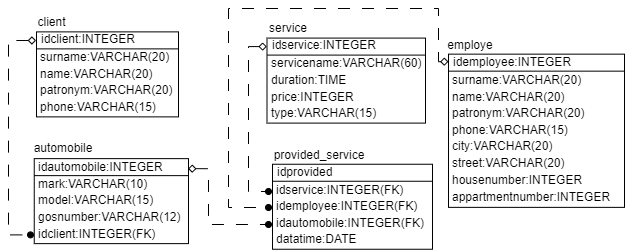

The diagram above was exported from draw.io. Its source (the exported page's mxGraphModel, read from the mxfile embedded in the PNG):
<mxGraphModel dx="1717" dy="457" grid="1" gridSize="10" guides="1" tooltips="1" connect="1" arrows="1" fold="1" page="1" pageScale="1" pageWidth="827" pageHeight="1169" math="0" shadow="0">
  <root>
    <mxCell id="0" />
    <mxCell id="1" parent="0" />
    <mxCell id="5lg8Dt5AC8RS0iVZjfRJ-1" value="" style="rounded=0;whiteSpace=wrap;html=1;" vertex="1" parent="1">
      <mxGeometry x="-112" y="84.38" width="142" height="85" as="geometry" />
    </mxCell>
    <mxCell id="5lg8Dt5AC8RS0iVZjfRJ-2" value="" style="shape=image;imageAspect=0;aspect=fixed;verticalLabelPosition=bottom;verticalAlign=top;image=data:image/png,(base64 omitted: 1596 chars);" vertex="1" parent="1">
      <mxGeometry x="8" y="244.38" as="geometry" />
    </mxCell>
    <mxCell id="5lg8Dt5AC8RS0iVZjfRJ-3" style="edgeStyle=orthogonalEdgeStyle;rounded=0;orthogonalLoop=1;jettySize=auto;html=1;exitX=-0.003;exitY=0.113;exitDx=0;exitDy=0;exitPerimeter=0;dashed=1;dashPattern=12 12;startArrow=diamond;startFill=0;endArrow=oval;endFill=1;" edge="1" parent="1">
      <mxGeometry relative="1" as="geometry">
        <mxPoint x="-112.42599999999993" y="92.98499999999999" as="sourcePoint" />
        <mxPoint x="-118" y="287.38" as="targetPoint" />
        <Array as="points">
          <mxPoint x="-140" y="93.38" />
          <mxPoint x="-140" y="287.38" />
        </Array>
      </mxGeometry>
    </mxCell>
    <mxCell id="5lg8Dt5AC8RS0iVZjfRJ-6" value="client" style="text;html=1;strokeColor=none;fillColor=none;align=center;verticalAlign=middle;whiteSpace=wrap;rounded=0;" vertex="1" parent="1">
      <mxGeometry x="-112.25" y="66.88" width="30.75" height="16.78" as="geometry" />
    </mxCell>
    <mxCell id="5lg8Dt5AC8RS0iVZjfRJ-7" value="idclient:INTEGER" style="text;html=1;strokeColor=none;fillColor=none;align=left;verticalAlign=middle;whiteSpace=wrap;rounded=0;" vertex="1" parent="1">
      <mxGeometry x="-109" y="83.66" width="100" height="16.78" as="geometry" />
    </mxCell>
    <mxCell id="5lg8Dt5AC8RS0iVZjfRJ-8" value="phone:VARCHAR(15)" style="text;html=1;strokeColor=none;fillColor=none;align=left;verticalAlign=middle;whiteSpace=wrap;rounded=0;" vertex="1" parent="1">
      <mxGeometry x="-110" y="151.72" width="120" height="16.78" as="geometry" />
    </mxCell>
    <mxCell id="5lg8Dt5AC8RS0iVZjfRJ-9" value="" style="endArrow=none;html=1;rounded=0;" edge="1" parent="1">
      <mxGeometry width="50" height="50" relative="1" as="geometry">
        <mxPoint x="-112" y="101.38" as="sourcePoint" />
        <mxPoint x="30" y="101.38" as="targetPoint" />
      </mxGeometry>
    </mxCell>
    <mxCell id="5lg8Dt5AC8RS0iVZjfRJ-10" value="surname:VARCHAR(20)" style="text;html=1;strokeColor=none;fillColor=none;align=left;verticalAlign=middle;whiteSpace=wrap;rounded=0;" vertex="1" parent="1">
      <mxGeometry x="-110" y="101.38" width="130" height="16.78" as="geometry" />
    </mxCell>
    <mxCell id="5lg8Dt5AC8RS0iVZjfRJ-11" value="name:VARCHAR(20)" style="text;html=1;strokeColor=none;fillColor=none;align=left;verticalAlign=middle;whiteSpace=wrap;rounded=0;" vertex="1" parent="1">
      <mxGeometry x="-110" y="118.16" width="130" height="16.78" as="geometry" />
    </mxCell>
    <mxCell id="5lg8Dt5AC8RS0iVZjfRJ-12" value="patronym:VARCHAR(20)" style="text;html=1;strokeColor=none;fillColor=none;align=left;verticalAlign=middle;whiteSpace=wrap;rounded=0;" vertex="1" parent="1">
      <mxGeometry x="-110" y="134.94" width="140" height="16.78" as="geometry" />
    </mxCell>
    <mxCell id="5lg8Dt5AC8RS0iVZjfRJ-13" value="" style="rounded=0;whiteSpace=wrap;html=1;" vertex="1" parent="1">
      <mxGeometry x="-114.25" y="211.13" width="154.25" height="85" as="geometry" />
    </mxCell>
    <mxCell id="5lg8Dt5AC8RS0iVZjfRJ-16" value="automobile" style="text;html=1;strokeColor=none;fillColor=none;align=center;verticalAlign=middle;whiteSpace=wrap;rounded=0;" vertex="1" parent="1">
      <mxGeometry x="-114.25" y="192.37" width="58" height="16.78" as="geometry" />
    </mxCell>
    <mxCell id="5lg8Dt5AC8RS0iVZjfRJ-17" value="idautomobile:INTEGER" style="text;html=1;strokeColor=none;fillColor=none;align=left;verticalAlign=middle;whiteSpace=wrap;rounded=0;" vertex="1" parent="1">
      <mxGeometry x="-112.25" y="211.56" width="132.25" height="16.78" as="geometry" />
    </mxCell>
    <mxCell id="5lg8Dt5AC8RS0iVZjfRJ-18" value="idclient:INTEGER(FK)" style="text;html=1;strokeColor=none;fillColor=none;align=left;verticalAlign=middle;whiteSpace=wrap;rounded=0;" vertex="1" parent="1">
      <mxGeometry x="-112.25" y="278.47" width="122.25" height="16.78" as="geometry" />
    </mxCell>
    <mxCell id="5lg8Dt5AC8RS0iVZjfRJ-19" value="" style="endArrow=none;html=1;rounded=0;" edge="1" parent="1">
      <mxGeometry width="50" height="50" relative="1" as="geometry">
        <mxPoint x="-114.25" y="228.13" as="sourcePoint" />
        <mxPoint x="40" y="228.13" as="targetPoint" />
      </mxGeometry>
    </mxCell>
    <mxCell id="5lg8Dt5AC8RS0iVZjfRJ-20" value="mark:VARCHAR(10)" style="text;html=1;strokeColor=none;fillColor=none;align=left;verticalAlign=middle;whiteSpace=wrap;rounded=0;" vertex="1" parent="1">
      <mxGeometry x="-112.25" y="228.13" width="112.25" height="16.78" as="geometry" />
    </mxCell>
    <mxCell id="5lg8Dt5AC8RS0iVZjfRJ-21" value="model:VARCHAR(15)" style="text;html=1;strokeColor=none;fillColor=none;align=left;verticalAlign=middle;whiteSpace=wrap;rounded=0;" vertex="1" parent="1">
      <mxGeometry x="-112.25" y="244.91" width="122.25" height="16.78" as="geometry" />
    </mxCell>
    <mxCell id="5lg8Dt5AC8RS0iVZjfRJ-22" value="gosnumber:VARCHAR(12)" style="text;html=1;strokeColor=none;fillColor=none;align=left;verticalAlign=middle;whiteSpace=wrap;rounded=0;" vertex="1" parent="1">
      <mxGeometry x="-112.25" y="261.69" width="70.25" height="16.78" as="geometry" />
    </mxCell>
    <mxCell id="5lg8Dt5AC8RS0iVZjfRJ-23" value="" style="rounded=0;whiteSpace=wrap;html=1;" vertex="1" parent="1">
      <mxGeometry x="300" y="106.65" width="176" height="153.22" as="geometry" />
    </mxCell>
    <mxCell id="5lg8Dt5AC8RS0iVZjfRJ-24" style="edgeStyle=orthogonalEdgeStyle;rounded=0;orthogonalLoop=1;jettySize=auto;html=1;exitX=0;exitY=0.049;exitDx=0;exitDy=0;startArrow=diamond;startFill=0;endArrow=oval;endFill=1;dashed=1;dashPattern=12 12;exitPerimeter=0;" edge="1" parent="1" source="5lg8Dt5AC8RS0iVZjfRJ-23">
      <mxGeometry relative="1" as="geometry">
        <mxPoint x="343.64800000000014" y="117.96964000000003" as="sourcePoint" />
        <mxPoint x="120" y="260" as="targetPoint" />
        <Array as="points">
          <mxPoint x="290" y="115" />
          <mxPoint x="290" y="61" />
          <mxPoint x="80" y="61" />
          <mxPoint x="80" y="260" />
        </Array>
      </mxGeometry>
    </mxCell>
    <mxCell id="5lg8Dt5AC8RS0iVZjfRJ-27" value="employe" style="text;html=1;strokeColor=none;fillColor=none;align=center;verticalAlign=middle;whiteSpace=wrap;rounded=0;" vertex="1" parent="1">
      <mxGeometry x="300" y="89.87" width="44" height="16.78" as="geometry" />
    </mxCell>
    <mxCell id="5lg8Dt5AC8RS0iVZjfRJ-28" value="idemployee:INTEGER" style="text;html=1;strokeColor=none;fillColor=none;align=left;verticalAlign=middle;whiteSpace=wrap;rounded=0;" vertex="1" parent="1">
      <mxGeometry x="303" y="106.65" width="130" height="16.78" as="geometry" />
    </mxCell>
    <mxCell id="5lg8Dt5AC8RS0iVZjfRJ-30" value="" style="endArrow=none;html=1;rounded=0;" edge="1" parent="1">
      <mxGeometry width="50" height="50" relative="1" as="geometry">
        <mxPoint x="300" y="123.65" as="sourcePoint" />
        <mxPoint x="476" y="123.65" as="targetPoint" />
      </mxGeometry>
    </mxCell>
    <mxCell id="5lg8Dt5AC8RS0iVZjfRJ-34" value="appartmentnumber:INTEGER" style="text;html=1;strokeColor=none;fillColor=none;align=left;verticalAlign=middle;whiteSpace=wrap;rounded=0;" vertex="1" parent="1">
      <mxGeometry x="302" y="241.11000000000004" width="102.5" height="16.78" as="geometry" />
    </mxCell>
    <mxCell id="5lg8Dt5AC8RS0iVZjfRJ-35" value="city:VARCHAR(20)" style="text;html=1;strokeColor=none;fillColor=none;align=left;verticalAlign=middle;whiteSpace=wrap;rounded=0;" vertex="1" parent="1">
      <mxGeometry x="302" y="190.77" width="104" height="16.78" as="geometry" />
    </mxCell>
    <mxCell id="5lg8Dt5AC8RS0iVZjfRJ-36" value="street:VARCHAR(20)" style="text;html=1;strokeColor=none;fillColor=none;align=left;verticalAlign=middle;whiteSpace=wrap;rounded=0;" vertex="1" parent="1">
      <mxGeometry x="302" y="207.55" width="124" height="16.78" as="geometry" />
    </mxCell>
    <mxCell id="5lg8Dt5AC8RS0iVZjfRJ-37" value="housenumber:INTEGER" style="text;html=1;strokeColor=none;fillColor=none;align=left;verticalAlign=middle;whiteSpace=wrap;rounded=0;" vertex="1" parent="1">
      <mxGeometry x="302" y="224.33" width="78" height="16.78" as="geometry" />
    </mxCell>
    <mxCell id="5lg8Dt5AC8RS0iVZjfRJ-38" style="edgeStyle=orthogonalEdgeStyle;rounded=0;orthogonalLoop=1;jettySize=auto;html=1;exitX=0.5;exitY=1;exitDx=0;exitDy=0;" edge="1" parent="1" source="5lg8Dt5AC8RS0iVZjfRJ-23" target="5lg8Dt5AC8RS0iVZjfRJ-23">
      <mxGeometry relative="1" as="geometry" />
    </mxCell>
    <mxCell id="5lg8Dt5AC8RS0iVZjfRJ-39" value="" style="rounded=0;whiteSpace=wrap;html=1;" vertex="1" parent="1">
      <mxGeometry x="124" y="216.75" width="160" height="85" as="geometry" />
    </mxCell>
    <mxCell id="5lg8Dt5AC8RS0iVZjfRJ-42" value="provided_service" style="text;html=1;strokeColor=none;fillColor=none;align=center;verticalAlign=middle;whiteSpace=wrap;rounded=0;" vertex="1" parent="1">
      <mxGeometry x="124" y="199.97" width="94" height="16.78" as="geometry" />
    </mxCell>
    <mxCell id="5lg8Dt5AC8RS0iVZjfRJ-43" value="idprovided" style="text;html=1;strokeColor=none;fillColor=none;align=left;verticalAlign=middle;whiteSpace=wrap;rounded=0;" vertex="1" parent="1">
      <mxGeometry x="126.5" y="216.75" width="140.5" height="16.78" as="geometry" />
    </mxCell>
    <mxCell id="5lg8Dt5AC8RS0iVZjfRJ-44" value="datatime:DATE" style="text;html=1;strokeColor=none;fillColor=none;align=left;verticalAlign=middle;whiteSpace=wrap;rounded=0;" vertex="1" parent="1">
      <mxGeometry x="126" y="284.09000000000003" width="102.5" height="16.78" as="geometry" />
    </mxCell>
    <mxCell id="5lg8Dt5AC8RS0iVZjfRJ-45" value="" style="endArrow=none;html=1;rounded=0;" edge="1" parent="1">
      <mxGeometry width="50" height="50" relative="1" as="geometry">
        <mxPoint x="124" y="233.75000000000003" as="sourcePoint" />
        <mxPoint x="284" y="233.75000000000003" as="targetPoint" />
      </mxGeometry>
    </mxCell>
    <mxCell id="5lg8Dt5AC8RS0iVZjfRJ-46" value="idservice:INTEGER(FK)" style="text;html=1;strokeColor=none;fillColor=none;align=left;verticalAlign=middle;whiteSpace=wrap;rounded=0;" vertex="1" parent="1">
      <mxGeometry x="126" y="234.75" width="138" height="16.78" as="geometry" />
    </mxCell>
    <mxCell id="5lg8Dt5AC8RS0iVZjfRJ-47" value="idemployee:INTEGER(FK)" style="text;html=1;strokeColor=none;fillColor=none;align=left;verticalAlign=middle;whiteSpace=wrap;rounded=0;" vertex="1" parent="1">
      <mxGeometry x="126" y="250.53" width="148" height="16.78" as="geometry" />
    </mxCell>
    <mxCell id="5lg8Dt5AC8RS0iVZjfRJ-48" value="idautomobile:INTEGER(FK)" style="text;html=1;strokeColor=none;fillColor=none;align=left;verticalAlign=middle;whiteSpace=wrap;rounded=0;" vertex="1" parent="1">
      <mxGeometry x="126" y="267.31" width="148" height="16.78" as="geometry" />
    </mxCell>
    <mxCell id="5lg8Dt5AC8RS0iVZjfRJ-49" value="" style="rounded=0;whiteSpace=wrap;html=1;" vertex="1" parent="1">
      <mxGeometry x="118.5" y="90.59" width="158.5" height="85" as="geometry" />
    </mxCell>
    <mxCell id="5lg8Dt5AC8RS0iVZjfRJ-52" value="service" style="text;html=1;strokeColor=none;fillColor=none;align=center;verticalAlign=middle;whiteSpace=wrap;rounded=0;" vertex="1" parent="1">
      <mxGeometry x="118.5" y="73.09" width="41.5" height="16.78" as="geometry" />
    </mxCell>
    <mxCell id="5lg8Dt5AC8RS0iVZjfRJ-53" value="idservice:INTEGER" style="text;html=1;strokeColor=none;fillColor=none;align=left;verticalAlign=middle;whiteSpace=wrap;rounded=0;" vertex="1" parent="1">
      <mxGeometry x="121.5" y="89.87" width="102.5" height="16.78" as="geometry" />
    </mxCell>
    <mxCell id="5lg8Dt5AC8RS0iVZjfRJ-54" value="type:VARCHAR(15)" style="text;html=1;strokeColor=none;fillColor=none;align=left;verticalAlign=middle;whiteSpace=wrap;rounded=0;" vertex="1" parent="1">
      <mxGeometry x="120.5" y="157.93" width="116.5" height="16.78" as="geometry" />
    </mxCell>
    <mxCell id="5lg8Dt5AC8RS0iVZjfRJ-55" value="" style="endArrow=none;html=1;rounded=0;" edge="1" parent="1">
      <mxGeometry width="50" height="50" relative="1" as="geometry">
        <mxPoint x="118.5" y="107.59" as="sourcePoint" />
        <mxPoint x="277" y="107.59" as="targetPoint" />
      </mxGeometry>
    </mxCell>
    <mxCell id="5lg8Dt5AC8RS0iVZjfRJ-56" value="servicename:VARCHAR(60)" style="text;html=1;strokeColor=none;fillColor=none;align=left;verticalAlign=middle;whiteSpace=wrap;rounded=0;" vertex="1" parent="1">
      <mxGeometry x="120.5" y="107.59" width="166.5" height="16.78" as="geometry" />
    </mxCell>
    <mxCell id="5lg8Dt5AC8RS0iVZjfRJ-57" value="duration:TIME" style="text;html=1;strokeColor=none;fillColor=none;align=left;verticalAlign=middle;whiteSpace=wrap;rounded=0;" vertex="1" parent="1">
      <mxGeometry x="120.5" y="124.37" width="96.5" height="16.78" as="geometry" />
    </mxCell>
    <mxCell id="5lg8Dt5AC8RS0iVZjfRJ-58" value="price:INTEGER" style="text;html=1;strokeColor=none;fillColor=none;align=left;verticalAlign=middle;whiteSpace=wrap;rounded=0;" vertex="1" parent="1">
      <mxGeometry x="120.5" y="141.15" width="136.5" height="16.78" as="geometry" />
    </mxCell>
    <mxCell id="5lg8Dt5AC8RS0iVZjfRJ-59" style="edgeStyle=orthogonalEdgeStyle;rounded=0;orthogonalLoop=1;jettySize=auto;html=1;startArrow=diamond;startFill=0;endArrow=oval;endFill=1;dashed=1;dashPattern=12 12;exitX=-0.001;exitY=0.1;exitDx=0;exitDy=0;exitPerimeter=0;" edge="1" parent="1" source="5lg8Dt5AC8RS0iVZjfRJ-49">
      <mxGeometry relative="1" as="geometry">
        <mxPoint x="110" y="100" as="sourcePoint" />
        <mxPoint x="120" y="244" as="targetPoint" />
        <Array as="points">
          <mxPoint x="100" y="99" />
          <mxPoint x="100" y="244" />
        </Array>
      </mxGeometry>
    </mxCell>
    <mxCell id="5lg8Dt5AC8RS0iVZjfRJ-60" style="edgeStyle=orthogonalEdgeStyle;rounded=0;orthogonalLoop=1;jettySize=auto;html=1;exitX=0.997;exitY=0.118;exitDx=0;exitDy=0;startArrow=diamond;startFill=0;endArrow=oval;endFill=1;dashed=1;dashPattern=12 12;exitPerimeter=0;" edge="1" parent="1" source="5lg8Dt5AC8RS0iVZjfRJ-13">
      <mxGeometry relative="1" as="geometry">
        <mxPoint x="40" y="206.62999999999994" as="sourcePoint" />
        <mxPoint x="120" y="277" as="targetPoint" />
        <Array as="points">
          <mxPoint x="60" y="221" />
          <mxPoint x="60" y="277" />
        </Array>
      </mxGeometry>
    </mxCell>
    <mxCell id="5lg8Dt5AC8RS0iVZjfRJ-65" value="phone:VARCHAR(15)" style="text;html=1;strokeColor=none;fillColor=none;align=left;verticalAlign=middle;whiteSpace=wrap;rounded=0;" vertex="1" parent="1">
      <mxGeometry x="302" y="174.77" width="120" height="16.78" as="geometry" />
    </mxCell>
    <mxCell id="5lg8Dt5AC8RS0iVZjfRJ-66" value="surname:VARCHAR(20)" style="text;html=1;strokeColor=none;fillColor=none;align=left;verticalAlign=middle;whiteSpace=wrap;rounded=0;" vertex="1" parent="1">
      <mxGeometry x="302" y="124.43" width="130" height="16.78" as="geometry" />
    </mxCell>
    <mxCell id="5lg8Dt5AC8RS0iVZjfRJ-67" value="name:VARCHAR(20)" style="text;html=1;strokeColor=none;fillColor=none;align=left;verticalAlign=middle;whiteSpace=wrap;rounded=0;" vertex="1" parent="1">
      <mxGeometry x="302" y="141.21" width="130" height="16.78" as="geometry" />
    </mxCell>
    <mxCell id="5lg8Dt5AC8RS0iVZjfRJ-68" value="patronym:VARCHAR(20)" style="text;html=1;strokeColor=none;fillColor=none;align=left;verticalAlign=middle;whiteSpace=wrap;rounded=0;" vertex="1" parent="1">
      <mxGeometry x="302" y="157.99" width="140" height="16.78" as="geometry" />
    </mxCell>
  </root>
</mxGraphModel>